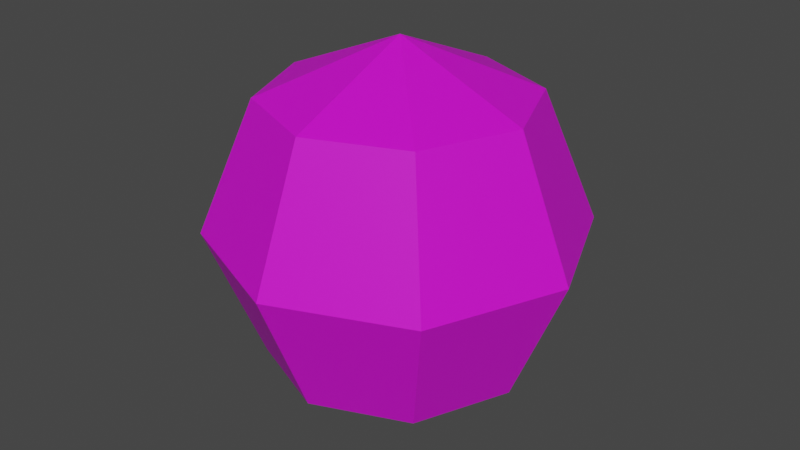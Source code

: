 # Source: explosion_model.blend  (saved by Blender 4.1.24; exported with 4.5.12 LTS)
import bpy
from mathutils import Matrix  # noqa: F401  (used for matrix-valued properties, if any)

bpy.ops.wm.read_factory_settings(use_empty=True)
scene = bpy.context.scene
scene.name = 'Scene'

# ---- collections
col_collection = bpy.data.collections.new('Collection'); scene.collection.children.link(col_collection)

# ---- images (referenced by path relative to the original .blend; pixels are not part of the script)
import os
ASSET_DIR = os.environ.get("B2B_ASSET_DIR", "")  # directory of the original .blend (textures are referenced by path, not embedded)
HERE = os.path.dirname(os.path.abspath(__file__))  # packed textures are extracted next to this script under _unpacked/

def load_image(name, relpath, width, height, colorspace="sRGB"):
    """Load a texture the original file referenced (path relative to the .blend, or extracted next to this script)."""
    p = next((c for c in (os.path.join(HERE, relpath), os.path.join(ASSET_DIR, relpath)) if relpath and os.path.exists(c)), "")
    if p:
        img = bpy.data.images.load(p, check_existing=True)
        img.name = name
    else:  # same state as the original file: an image datablock whose file is absent (Cycles renders it pink)
        img = bpy.data.images.new(name, width, height)
        img.source = "FILE"
        img.filepath = "//" + (relpath or name)
    img.colorspace_settings.name = colorspace
    return img
img_plane_base_color = load_image('Plane Base Color', 'explosion_texture.png', 1024, 1024, 'sRGB')

# ---- materials (node trees are filled in below, after node groups)
mat_material_002 = bpy.data.materials.new('Material.002')
mat_material_002.use_transparent_shadow = False

# ---- material node trees
mat_material_002.use_nodes = True; mat_material_002.node_tree.nodes.clear()
_N = mat_material_002.node_tree.nodes; _L = mat_material_002.node_tree.links
n0 = _N.new('ShaderNodeBsdfPrincipled'); n0.name = 'Principled BSDF'; n0.location = (10, 300)
n0.distribution = 'GGX'
n0.subsurface_method = 'RANDOM_WALK_SKIN'
n0.inputs[3].default_value = 1.45
n0.inputs[4].default_value = 0.7638
n0.inputs[27].default_value = (0.0, 0.0, 0.0, 1.0)
n0.inputs[28].default_value = 1.0
n1 = _N.new('ShaderNodeOutputMaterial'); n1.name = 'Material Output'; n1.location = (300, 300)
n2 = _N.new('ShaderNodeTexImage'); n2.name = 'Image Texture'; n2.location = (-280, 280)
n2.image = img_plane_base_color
n2.interpolation = 'Closest'
_L.new(n0.outputs[0], n1.inputs[0])
_L.new(n2.outputs[0], n0.inputs[0])
n1.is_active_output = True

# ---- world
world_world = bpy.data.worlds.new('World'); scene.world = world_world
world_world.use_nodes = True; world_world.node_tree.nodes.clear()
_N = world_world.node_tree.nodes; _L = world_world.node_tree.links
n0 = _N.new('ShaderNodeOutputWorld'); n0.name = 'World Output'; n0.location = (300, 300)
n1 = _N.new('ShaderNodeBackground'); n1.name = 'Background'; n1.location = (10, 300)
n1.inputs[0].default_value = (0.05088, 0.05088, 0.05088, 1.0)
_L.new(n1.outputs[0], n0.inputs[0])
n0.is_active_output = True
world_world.color = (0.05088, 0.05088, 0.05088)
world_world.use_sun_shadow = False
world_world.sun_shadow_jitter_overblur = 0.0

# ---- meshes
me_plane = bpy.data.meshes.new('Plane')
me_plane.from_pydata([(-1.0, -1.192e-07, 1.0), (0.0, 2.384e-07, -1.414), (1.0, 1.192e-07, -1.0), (1.0, -5.96e-08, 1.0), (-1.0, 5.96e-08, -1.0), (1.414, 2.384e-07, 0.0), (0.0, -2.384e-07, 1.414), (-1.414, -2.384e-07, 0.0), (-5.96e-08, 1.0, 1.0), (5.96e-08, -1.0, -1.0), (0.0, -1.0, 1.0), (0.0, 1.0, -1.0), (1.192e-07, -1.414, -2.384e-07), (-0.7071, 0.7071, 1.0), (-1.192e-07, 1.414, 2.384e-07), (0.7071, -0.7071, -1.0), (0.7071, -0.7071, 1.0), (-0.7071, 0.7071, -1.0), (1.0, -1.0, -1.192e-07), (-1.0, 1.0, 1.192e-07), (0.7071, 0.7071, 1.0), (-0.7071, -0.7071, -1.0), (-0.7071, -0.7071, 1.0), (0.7071, 0.7071, -1.0), (-1.0, -1.0, 0.0), (1.0, 1.0, 0.0)], [], [(10, 6, 22), (8, 6, 20), (0, 6, 13), (3, 6, 16), (19, 7, 0, 13), (18, 5, 3, 16), (24, 12, 10, 22), (24, 21, 9, 12), (1, 9, 21), (15, 1, 2), (18, 15, 2, 5), (1, 17, 11), (19, 17, 4, 7), (25, 14, 8, 20), (25, 23, 11, 14), (1, 11, 23), (6, 8, 13), (6, 3, 20), (6, 10, 16), (6, 0, 22), (1, 15, 9), (1, 21, 4), (17, 1, 4), (17, 19, 14, 11), (13, 8, 14, 19), (2, 23, 25, 5), (1, 23, 2), (9, 15, 18, 12), (16, 10, 12, 18), (21, 24, 7, 4), (0, 7, 24, 22), (3, 5, 25, 20)])
_uv = me_plane.uv_layers.new(name='UVMap')
_uv.uv.foreach_set('vector', [0.6852, 0.7, 0.6296, 0.9, 0.5741, 0.7, 0.2407, 0.7, 0.1852, 0.9, 0.1296, 0.7, 0.463, 0.7, 0.4074, 0.9, 0.3519, 0.7, 0.9074, 0.7, 0.8519, 0.9, 0.7963, 0.7, 0.3519, 0.5, 0.463, 0.5, 0.463, 0.7, 0.3519, 0.7, 0.7963, 0.5, 0.9074, 0.5, 0.9074, 0.7, 0.7963, 0.7, 0.5741, 0.5, 0.6852, 0.5, 0.6852, 0.7, 0.5741, 0.7, 0.5741, 0.5, 0.5741, 0.3, 0.6852, 0.3, 0.6852, 0.5, 0.6296, 0.1, 0.6852, 0.3, 0.5741, 0.3, 0.7963, 0.3, 0.8519, 0.1, 0.9074, 0.3, 0.7963, 0.5, 0.7963, 0.3, 0.9074, 0.3, 0.9074, 0.5, 0.2963, 0.1, 0.3519, 0.3, 0.2407, 0.3, 0.3519, 0.5, 0.3519, 0.3, 0.463, 0.3, 0.463, 0.5, 0.1296, 0.5, 0.2407, 0.5, 0.2407, 0.7, 0.1296, 0.7, 0.1296, 0.5, 0.1296, 0.3, 0.2407, 0.3, 0.2407, 0.5, 0.1852, 0.1, 0.2407, 0.3, 0.1296, 0.3, 0.2963, 0.9, 0.2407, 0.7, 0.3519, 0.7, 0.07407, 0.9025, 0.1296, 0.7, 0.01852, 0.7, 0.7407, 0.9, 0.6852, 0.7, 0.7963, 0.7, 0.5185, 0.9, 0.463, 0.7, 0.5741, 0.7, 0.7407, 0.1, 0.7963, 0.3, 0.6852, 0.3, 0.5185, 0.1, 0.5741, 0.3, 0.463, 0.3, 0.3519, 0.3, 0.4074, 0.1, 0.463, 0.3, 0.3519, 0.3, 0.3519, 0.5, 0.2407, 0.5, 0.2407, 0.3, 0.3519, 0.7, 0.2407, 0.7, 0.2407, 0.5, 0.3519, 0.5, 0.1296, 0.3, 0.01852, 0.3, 0.01852, 0.5, 0.1296, 0.5, 0.07407, 0.1, 0.01852, 0.3, 0.1296, 0.3, 0.6852, 0.3, 0.7963, 0.3, 0.7963, 0.5, 0.6852, 0.5, 0.7963, 0.7, 0.6852, 0.7, 0.6852, 0.5, 0.7963, 0.5, 0.5741, 0.3, 0.5741, 0.5, 0.463, 0.5, 0.463, 0.3, 0.463, 0.7, 0.463, 0.5, 0.5741, 0.5, 0.5741, 0.7, 0.1296, 0.7, 0.1296, 0.5, 0.01852, 0.5, 0.01852, 0.7])
me_plane.materials.append(mat_material_002)
me_plane.update()

# ---- objects
ob_plane = bpy.data.objects.new('Plane', me_plane)

# ---- transforms, parenting, visibility, modifiers, constraints
ob_plane.location = (0.0, 0.0, 0.0)

# ---- collection membership
col_collection.objects.link(ob_plane)

# ---- scene / render settings (as saved in the file)
scene.frame_start = 1; scene.frame_end = 250; scene.frame_set(1)
scene.render.engine = 'BLENDER_EEVEE_NEXT'
scene.cycles.sampling_pattern = 'TABULATED_SOBOL'
scene.cycles.use_light_tree = False
scene.eevee.ray_tracing_options.trace_max_roughness = 0.0
scene.view_settings.view_transform = 'Filmic'
bpy.context.view_layer.update()

# ---- added for rendering (the .blend has no active camera and no usable light): camera, sun
cam_auto = bpy.data.cameras.new('AutoCamera')
cam_auto.lens = 50.0
cam_auto.sensor_width = 36.0
cam_auto.clip_end = 1000.0
ob_auto_camera = bpy.data.objects.new('AutoCamera', cam_auto)
scene.collection.objects.link(ob_auto_camera)
ob_auto_camera.location = (4.53266, -5.43919, 3.62612)
ob_auto_camera.rotation_euler = (1.09748, -7.21219e-08, 0.694738)
scene.camera = ob_auto_camera
light_auto_sun = bpy.data.lights.new('AutoSun', 'SUN')
light_auto_sun.energy = 3.0
light_auto_sun.angle = 0.0523599
ob_auto_sun = bpy.data.objects.new('AutoSun', light_auto_sun)
scene.collection.objects.link(ob_auto_sun)
ob_auto_sun.rotation_euler = (0.872665, 0.174533, 0.523599)
bpy.context.view_layer.update()
